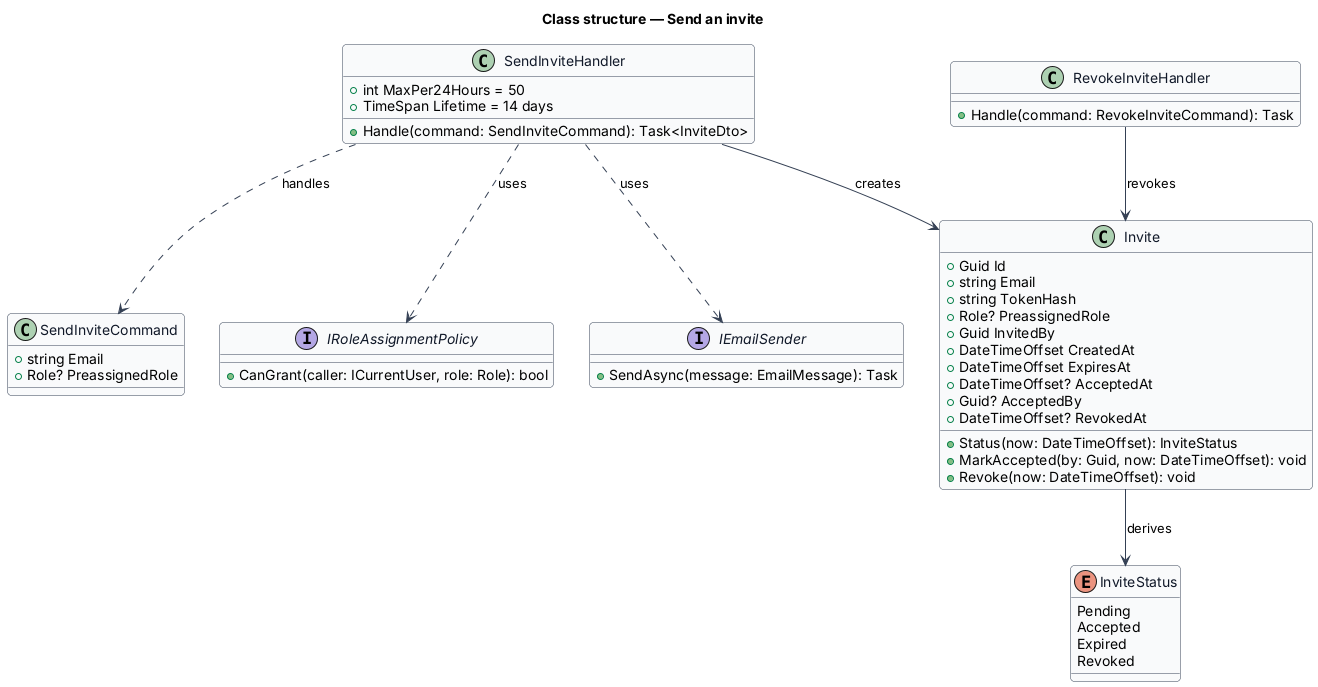

The diagram above was rendered by PlantUML. Its source (embedded in the PNG):
@startuml
skinparam backgroundColor #FFFFFF
skinparam shadowing false
skinparam roundcorner 8
skinparam defaultFontName Arial
skinparam ArrowColor #344054
skinparam class {
  BorderColor #344054
  FontColor #101828
  BackgroundColor #F9FAFB
}
title Class structure — Send an invite

class Invite {
  +Guid Id
  +string Email
  +string TokenHash
  +Role? PreassignedRole
  +Guid InvitedBy
  +DateTimeOffset CreatedAt
  +DateTimeOffset ExpiresAt
  +DateTimeOffset? AcceptedAt
  +Guid? AcceptedBy
  +DateTimeOffset? RevokedAt
  +Status(now: DateTimeOffset): InviteStatus
  +MarkAccepted(by: Guid, now: DateTimeOffset): void
  +Revoke(now: DateTimeOffset): void
}
enum InviteStatus {
  Pending
  Accepted
  Expired
  Revoked
}
class SendInviteCommand {
  +string Email
  +Role? PreassignedRole
}
class SendInviteHandler {
  +int MaxPer24Hours = 50
  +TimeSpan Lifetime = 14 days
  +Handle(command: SendInviteCommand): Task<InviteDto>
}
class RevokeInviteHandler {
  +Handle(command: RevokeInviteCommand): Task
}
interface IRoleAssignmentPolicy {
  +CanGrant(caller: ICurrentUser, role: Role): bool
}
interface IEmailSender {
  +SendAsync(message: EmailMessage): Task
}
SendInviteHandler ..> SendInviteCommand : handles
SendInviteHandler ..> IRoleAssignmentPolicy : uses
SendInviteHandler ..> IEmailSender : uses
SendInviteHandler --> Invite : creates
RevokeInviteHandler --> Invite : revokes
Invite --> InviteStatus : derives
@enduml